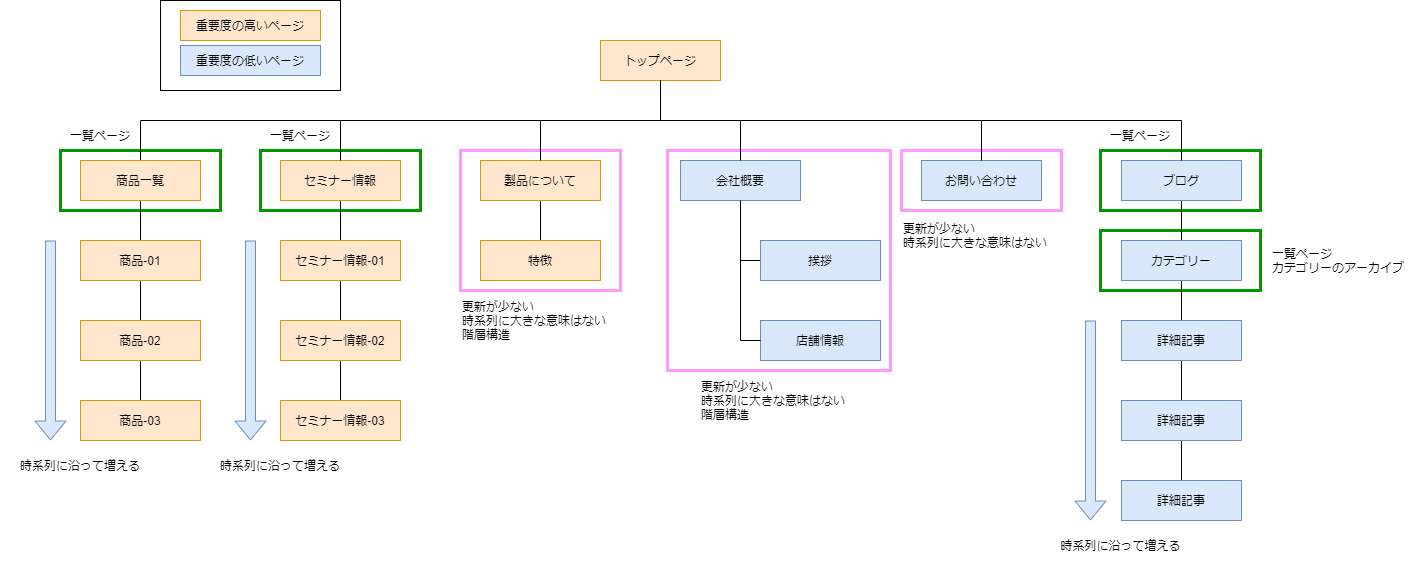

The diagram above was exported from draw.io. Its source (the exported page's mxGraphModel, read from the mxfile embedded in the PNG):
<mxGraphModel dx="1487" dy="747" grid="1" gridSize="10" guides="1" tooltips="1" connect="1" arrows="1" fold="1" page="1" pageScale="1" pageWidth="827" pageHeight="1169" background="#FFFFFF" math="0" shadow="0">
  <root>
    <mxCell id="0" />
    <mxCell id="1" parent="0" />
    <mxCell id="44" value="" style="rounded=0;whiteSpace=wrap;html=1;strokeWidth=3;strokeColor=#009900;" vertex="1" parent="1">
      <mxGeometry x="1140" y="270" width="160" height="60" as="geometry" />
    </mxCell>
    <mxCell id="43" value="" style="rounded=0;whiteSpace=wrap;html=1;strokeWidth=3;strokeColor=#009900;" vertex="1" parent="1">
      <mxGeometry x="1140" y="190" width="160" height="60" as="geometry" />
    </mxCell>
    <mxCell id="42" value="" style="rounded=0;whiteSpace=wrap;html=1;strokeWidth=3;strokeColor=#FF99FF;" vertex="1" parent="1">
      <mxGeometry x="941" y="190" width="160" height="60" as="geometry" />
    </mxCell>
    <mxCell id="41" value="" style="rounded=0;whiteSpace=wrap;html=1;strokeWidth=3;strokeColor=#FF99FF;" vertex="1" parent="1">
      <mxGeometry x="707" y="190" width="223" height="220" as="geometry" />
    </mxCell>
    <mxCell id="40" value="" style="rounded=0;whiteSpace=wrap;html=1;strokeWidth=3;strokeColor=#FF99FF;" vertex="1" parent="1">
      <mxGeometry x="500" y="190" width="160" height="140" as="geometry" />
    </mxCell>
    <mxCell id="39" value="" style="rounded=0;whiteSpace=wrap;html=1;strokeWidth=3;strokeColor=#009900;" vertex="1" parent="1">
      <mxGeometry x="300" y="190" width="160" height="60" as="geometry" />
    </mxCell>
    <mxCell id="38" value="" style="rounded=0;whiteSpace=wrap;html=1;strokeWidth=3;strokeColor=#009900;" vertex="1" parent="1">
      <mxGeometry x="100" y="190" width="160" height="60" as="geometry" />
    </mxCell>
    <mxCell id="9" style="edgeStyle=orthogonalEdgeStyle;rounded=0;orthogonalLoop=1;jettySize=auto;html=1;entryX=0.5;entryY=0;entryDx=0;entryDy=0;endArrow=none;endFill=0;" edge="1" parent="1" source="2" target="3">
      <mxGeometry relative="1" as="geometry">
        <Array as="points">
          <mxPoint x="700" y="160" />
          <mxPoint x="180" y="160" />
        </Array>
      </mxGeometry>
    </mxCell>
    <mxCell id="2" value="トップページ" style="rounded=0;whiteSpace=wrap;html=1;fillColor=#ffe6cc;strokeColor=#d79b00;" vertex="1" parent="1">
      <mxGeometry x="640" y="80" width="120" height="40" as="geometry" />
    </mxCell>
    <mxCell id="21" style="edgeStyle=orthogonalEdgeStyle;rounded=0;orthogonalLoop=1;jettySize=auto;html=1;entryX=0.5;entryY=0;entryDx=0;entryDy=0;endArrow=none;endFill=0;" edge="1" parent="1" source="3" target="15">
      <mxGeometry relative="1" as="geometry" />
    </mxCell>
    <mxCell id="3" value="商品一覧" style="rounded=0;whiteSpace=wrap;html=1;fillColor=#ffe6cc;strokeColor=#d79b00;" vertex="1" parent="1">
      <mxGeometry x="120" y="200" width="120" height="40" as="geometry" />
    </mxCell>
    <mxCell id="24" style="edgeStyle=orthogonalEdgeStyle;rounded=0;orthogonalLoop=1;jettySize=auto;html=1;endArrow=none;endFill=0;fillColor=#ffe6cc;" edge="1" parent="1" source="4" target="18">
      <mxGeometry relative="1" as="geometry" />
    </mxCell>
    <mxCell id="4" value="セミナー情報" style="rounded=0;whiteSpace=wrap;html=1;fillColor=#ffe6cc;strokeColor=#d79b00;" vertex="1" parent="1">
      <mxGeometry x="320" y="200" width="120" height="40" as="geometry" />
    </mxCell>
    <mxCell id="30" style="edgeStyle=orthogonalEdgeStyle;rounded=0;orthogonalLoop=1;jettySize=auto;html=1;entryX=0.5;entryY=0;entryDx=0;entryDy=0;endArrow=none;endFill=0;" edge="1" parent="1" source="5" target="27">
      <mxGeometry relative="1" as="geometry" />
    </mxCell>
    <mxCell id="5" value="製品について" style="rounded=0;whiteSpace=wrap;html=1;fillColor=#ffe6cc;strokeColor=#d79b00;" vertex="1" parent="1">
      <mxGeometry x="520" y="200" width="120" height="40" as="geometry" />
    </mxCell>
    <mxCell id="31" style="edgeStyle=orthogonalEdgeStyle;rounded=0;orthogonalLoop=1;jettySize=auto;html=1;entryX=0;entryY=0.5;entryDx=0;entryDy=0;endArrow=none;endFill=0;" edge="1" parent="1" source="6" target="28">
      <mxGeometry relative="1" as="geometry" />
    </mxCell>
    <mxCell id="6" value="会社概要" style="rounded=0;whiteSpace=wrap;html=1;fillColor=#dae8fc;strokeColor=#6c8ebf;" vertex="1" parent="1">
      <mxGeometry x="720" y="200" width="120" height="40" as="geometry" />
    </mxCell>
    <mxCell id="7" value="お問い合わせ" style="rounded=0;whiteSpace=wrap;html=1;fillColor=#dae8fc;strokeColor=#6c8ebf;" vertex="1" parent="1">
      <mxGeometry x="961" y="200" width="120" height="40" as="geometry" />
    </mxCell>
    <mxCell id="34" style="edgeStyle=orthogonalEdgeStyle;rounded=0;orthogonalLoop=1;jettySize=auto;html=1;endArrow=none;endFill=0;" edge="1" parent="1" source="8" target="33">
      <mxGeometry relative="1" as="geometry" />
    </mxCell>
    <mxCell id="8" value="ブログ" style="rounded=0;whiteSpace=wrap;html=1;fillColor=#dae8fc;strokeColor=#6c8ebf;" vertex="1" parent="1">
      <mxGeometry x="1161" y="200" width="120" height="40" as="geometry" />
    </mxCell>
    <mxCell id="10" style="edgeStyle=orthogonalEdgeStyle;rounded=0;orthogonalLoop=1;jettySize=auto;html=1;entryX=0.5;entryY=0;entryDx=0;entryDy=0;endArrow=none;endFill=0;" edge="1" parent="1" source="2" target="4">
      <mxGeometry relative="1" as="geometry">
        <Array as="points">
          <mxPoint x="700" y="160" />
          <mxPoint x="380" y="160" />
        </Array>
      </mxGeometry>
    </mxCell>
    <mxCell id="11" style="edgeStyle=orthogonalEdgeStyle;rounded=0;orthogonalLoop=1;jettySize=auto;html=1;entryX=0.5;entryY=0;entryDx=0;entryDy=0;endArrow=none;endFill=0;" edge="1" parent="1" source="2" target="5">
      <mxGeometry relative="1" as="geometry">
        <Array as="points">
          <mxPoint x="700" y="160" />
          <mxPoint x="580" y="160" />
        </Array>
      </mxGeometry>
    </mxCell>
    <mxCell id="12" style="edgeStyle=orthogonalEdgeStyle;rounded=0;orthogonalLoop=1;jettySize=auto;html=1;entryX=0.5;entryY=0;entryDx=0;entryDy=0;endArrow=none;endFill=0;" edge="1" parent="1" source="2" target="6">
      <mxGeometry relative="1" as="geometry">
        <Array as="points">
          <mxPoint x="700" y="160" />
          <mxPoint x="780" y="160" />
        </Array>
      </mxGeometry>
    </mxCell>
    <mxCell id="13" style="edgeStyle=orthogonalEdgeStyle;rounded=0;orthogonalLoop=1;jettySize=auto;html=1;entryX=0.5;entryY=0;entryDx=0;entryDy=0;endArrow=none;endFill=0;" edge="1" parent="1" source="2" target="7">
      <mxGeometry relative="1" as="geometry">
        <Array as="points">
          <mxPoint x="700" y="160" />
          <mxPoint x="1021" y="160" />
        </Array>
      </mxGeometry>
    </mxCell>
    <mxCell id="14" style="edgeStyle=orthogonalEdgeStyle;rounded=0;orthogonalLoop=1;jettySize=auto;html=1;entryX=0.5;entryY=0;entryDx=0;entryDy=0;endArrow=none;endFill=0;exitX=0.5;exitY=1;exitDx=0;exitDy=0;" edge="1" parent="1" source="2" target="8">
      <mxGeometry relative="1" as="geometry">
        <Array as="points">
          <mxPoint x="700" y="160" />
          <mxPoint x="1221" y="160" />
        </Array>
      </mxGeometry>
    </mxCell>
    <mxCell id="22" style="edgeStyle=orthogonalEdgeStyle;rounded=0;orthogonalLoop=1;jettySize=auto;html=1;entryX=0.5;entryY=0;entryDx=0;entryDy=0;endArrow=none;endFill=0;" edge="1" parent="1" source="15" target="16">
      <mxGeometry relative="1" as="geometry" />
    </mxCell>
    <mxCell id="15" value="商品-01" style="rounded=0;whiteSpace=wrap;html=1;fillColor=#ffe6cc;strokeColor=#d79b00;" vertex="1" parent="1">
      <mxGeometry x="120" y="280" width="120" height="40" as="geometry" />
    </mxCell>
    <mxCell id="23" style="edgeStyle=orthogonalEdgeStyle;rounded=0;orthogonalLoop=1;jettySize=auto;html=1;entryX=0.5;entryY=0;entryDx=0;entryDy=0;endArrow=none;endFill=0;" edge="1" parent="1" source="16" target="17">
      <mxGeometry relative="1" as="geometry" />
    </mxCell>
    <mxCell id="16" value="商品-02" style="rounded=0;whiteSpace=wrap;html=1;fillColor=#ffe6cc;strokeColor=#d79b00;" vertex="1" parent="1">
      <mxGeometry x="120" y="360" width="120" height="40" as="geometry" />
    </mxCell>
    <mxCell id="17" value="商品-03" style="rounded=0;whiteSpace=wrap;html=1;fillColor=#ffe6cc;strokeColor=#d79b00;" vertex="1" parent="1">
      <mxGeometry x="120" y="440" width="120" height="40" as="geometry" />
    </mxCell>
    <mxCell id="25" style="edgeStyle=orthogonalEdgeStyle;rounded=0;orthogonalLoop=1;jettySize=auto;html=1;entryX=0.5;entryY=0;entryDx=0;entryDy=0;endArrow=none;endFill=0;fillColor=#ffe6cc;" edge="1" parent="1" source="18" target="19">
      <mxGeometry relative="1" as="geometry" />
    </mxCell>
    <mxCell id="18" value="セミナー情報-01" style="rounded=0;whiteSpace=wrap;html=1;fillColor=#ffe6cc;strokeColor=#d79b00;" vertex="1" parent="1">
      <mxGeometry x="320" y="280" width="120" height="40" as="geometry" />
    </mxCell>
    <mxCell id="26" style="edgeStyle=orthogonalEdgeStyle;rounded=0;orthogonalLoop=1;jettySize=auto;html=1;entryX=0.5;entryY=0;entryDx=0;entryDy=0;endArrow=none;endFill=0;fillColor=#ffe6cc;" edge="1" parent="1" source="19" target="20">
      <mxGeometry relative="1" as="geometry" />
    </mxCell>
    <mxCell id="19" value="セミナー情報-02" style="rounded=0;whiteSpace=wrap;html=1;fillColor=#ffe6cc;strokeColor=#d79b00;" vertex="1" parent="1">
      <mxGeometry x="320" y="360" width="120" height="40" as="geometry" />
    </mxCell>
    <mxCell id="20" value="セミナー情報-03" style="rounded=0;whiteSpace=wrap;html=1;fillColor=#ffe6cc;strokeColor=#d79b00;" vertex="1" parent="1">
      <mxGeometry x="320" y="440" width="120" height="40" as="geometry" />
    </mxCell>
    <mxCell id="27" value="特徴" style="rounded=0;whiteSpace=wrap;html=1;fillColor=#ffe6cc;strokeColor=#d79b00;" vertex="1" parent="1">
      <mxGeometry x="520" y="280" width="120" height="40" as="geometry" />
    </mxCell>
    <mxCell id="28" value="挨拶" style="rounded=0;whiteSpace=wrap;html=1;fillColor=#dae8fc;strokeColor=#6c8ebf;" vertex="1" parent="1">
      <mxGeometry x="800" y="280" width="120" height="40" as="geometry" />
    </mxCell>
    <mxCell id="29" value="店舗情報" style="rounded=0;whiteSpace=wrap;html=1;fillColor=#dae8fc;strokeColor=#6c8ebf;" vertex="1" parent="1">
      <mxGeometry x="800" y="360" width="120" height="40" as="geometry" />
    </mxCell>
    <mxCell id="32" style="edgeStyle=orthogonalEdgeStyle;rounded=0;orthogonalLoop=1;jettySize=auto;html=1;entryX=0;entryY=0.5;entryDx=0;entryDy=0;endArrow=none;endFill=0;" edge="1" parent="1" source="6" target="29">
      <mxGeometry relative="1" as="geometry" />
    </mxCell>
    <mxCell id="45" style="edgeStyle=orthogonalEdgeStyle;rounded=0;orthogonalLoop=1;jettySize=auto;html=1;endArrow=none;endFill=0;strokeColor=#000000;" edge="1" parent="1" source="33" target="35">
      <mxGeometry relative="1" as="geometry" />
    </mxCell>
    <mxCell id="33" value="カテゴリー" style="rounded=0;whiteSpace=wrap;html=1;fillColor=#dae8fc;strokeColor=#6c8ebf;" vertex="1" parent="1">
      <mxGeometry x="1161" y="280" width="120" height="40" as="geometry" />
    </mxCell>
    <mxCell id="46" style="edgeStyle=orthogonalEdgeStyle;rounded=0;orthogonalLoop=1;jettySize=auto;html=1;entryX=0.5;entryY=0;entryDx=0;entryDy=0;endArrow=none;endFill=0;strokeColor=#000000;" edge="1" parent="1" source="35" target="36">
      <mxGeometry relative="1" as="geometry" />
    </mxCell>
    <mxCell id="35" value="詳細記事" style="rounded=0;whiteSpace=wrap;html=1;fillColor=#dae8fc;strokeColor=#6c8ebf;" vertex="1" parent="1">
      <mxGeometry x="1161" y="360" width="120" height="40" as="geometry" />
    </mxCell>
    <mxCell id="47" style="edgeStyle=orthogonalEdgeStyle;rounded=0;orthogonalLoop=1;jettySize=auto;html=1;entryX=0.5;entryY=0;entryDx=0;entryDy=0;endArrow=none;endFill=0;strokeColor=#000000;" edge="1" parent="1" source="36" target="37">
      <mxGeometry relative="1" as="geometry" />
    </mxCell>
    <mxCell id="36" value="詳細記事" style="rounded=0;whiteSpace=wrap;html=1;fillColor=#dae8fc;strokeColor=#6c8ebf;" vertex="1" parent="1">
      <mxGeometry x="1161" y="440" width="120" height="40" as="geometry" />
    </mxCell>
    <mxCell id="37" value="詳細記事" style="rounded=0;whiteSpace=wrap;html=1;fillColor=#dae8fc;strokeColor=#6c8ebf;" vertex="1" parent="1">
      <mxGeometry x="1161" y="520" width="120" height="40" as="geometry" />
    </mxCell>
    <mxCell id="48" value="" style="shape=flexArrow;endArrow=classic;html=1;strokeColor=#6c8ebf;fillColor=#dae8fc;" edge="1" parent="1">
      <mxGeometry width="50" height="50" relative="1" as="geometry">
        <mxPoint x="90" y="280" as="sourcePoint" />
        <mxPoint x="90" y="480" as="targetPoint" />
      </mxGeometry>
    </mxCell>
    <mxCell id="49" value="" style="shape=flexArrow;endArrow=classic;html=1;strokeColor=#6c8ebf;fillColor=#dae8fc;" edge="1" parent="1">
      <mxGeometry width="50" height="50" relative="1" as="geometry">
        <mxPoint x="290" y="280" as="sourcePoint" />
        <mxPoint x="290" y="480" as="targetPoint" />
      </mxGeometry>
    </mxCell>
    <mxCell id="50" value="" style="shape=flexArrow;endArrow=classic;html=1;strokeColor=#6c8ebf;fillColor=#dae8fc;" edge="1" parent="1">
      <mxGeometry width="50" height="50" relative="1" as="geometry">
        <mxPoint x="1130.0000000000002" y="359.9999999999999" as="sourcePoint" />
        <mxPoint x="1130.0000000000002" y="560" as="targetPoint" />
      </mxGeometry>
    </mxCell>
    <mxCell id="51" value="一覧ページ" style="text;html=1;strokeColor=none;fillColor=none;align=center;verticalAlign=middle;whiteSpace=wrap;rounded=0;" vertex="1" parent="1">
      <mxGeometry x="100" y="160" width="80" height="30" as="geometry" />
    </mxCell>
    <mxCell id="52" value="一覧ページ" style="text;html=1;strokeColor=none;fillColor=none;align=center;verticalAlign=middle;whiteSpace=wrap;rounded=0;" vertex="1" parent="1">
      <mxGeometry x="300" y="160" width="80" height="30" as="geometry" />
    </mxCell>
    <mxCell id="53" value="更新が少ない&lt;br&gt;時系列に大きな意味はない&lt;br&gt;階層構造" style="text;html=1;strokeColor=none;fillColor=none;align=left;verticalAlign=middle;whiteSpace=wrap;rounded=0;" vertex="1" parent="1">
      <mxGeometry x="500" y="330" width="160" height="60" as="geometry" />
    </mxCell>
    <mxCell id="54" value="更新が少ない&lt;br&gt;時系列に大きな意味はない&lt;br&gt;階層構造" style="text;html=1;strokeColor=none;fillColor=none;align=left;verticalAlign=middle;whiteSpace=wrap;rounded=0;" vertex="1" parent="1">
      <mxGeometry x="738.5" y="410" width="160" height="60" as="geometry" />
    </mxCell>
    <mxCell id="55" value="更新が少ない&lt;br&gt;時系列に大きな意味はない" style="text;html=1;strokeColor=none;fillColor=none;align=left;verticalAlign=middle;whiteSpace=wrap;rounded=0;" vertex="1" parent="1">
      <mxGeometry x="941" y="250" width="160" height="50" as="geometry" />
    </mxCell>
    <mxCell id="56" value="一覧ページ" style="text;html=1;strokeColor=none;fillColor=none;align=center;verticalAlign=middle;whiteSpace=wrap;rounded=0;" vertex="1" parent="1">
      <mxGeometry x="1140" y="160" width="80" height="30" as="geometry" />
    </mxCell>
    <mxCell id="57" value="一覧ページ&lt;br&gt;カテゴリーのアーカイブ" style="text;html=1;strokeColor=none;fillColor=none;align=left;verticalAlign=middle;whiteSpace=wrap;rounded=0;" vertex="1" parent="1">
      <mxGeometry x="1310" y="270" width="150" height="60" as="geometry" />
    </mxCell>
    <mxCell id="58" value="時系列に沿って増える" style="text;html=1;strokeColor=none;fillColor=none;align=center;verticalAlign=middle;whiteSpace=wrap;rounded=0;" vertex="1" parent="1">
      <mxGeometry x="40" y="490" width="160" height="30" as="geometry" />
    </mxCell>
    <mxCell id="59" value="時系列に沿って増える" style="text;html=1;strokeColor=none;fillColor=none;align=center;verticalAlign=middle;whiteSpace=wrap;rounded=0;" vertex="1" parent="1">
      <mxGeometry x="240" y="490" width="160" height="30" as="geometry" />
    </mxCell>
    <mxCell id="60" value="時系列に沿って増える" style="text;html=1;strokeColor=none;fillColor=none;align=center;verticalAlign=middle;whiteSpace=wrap;rounded=0;" vertex="1" parent="1">
      <mxGeometry x="1081" y="570" width="159" height="30" as="geometry" />
    </mxCell>
    <mxCell id="61" value="" style="rounded=0;whiteSpace=wrap;html=1;strokeWidth=1;align=left;" vertex="1" parent="1">
      <mxGeometry x="200" y="40" width="180" height="90" as="geometry" />
    </mxCell>
    <mxCell id="62" value="重要度の高いページ" style="rounded=0;whiteSpace=wrap;html=1;fillColor=#ffe6cc;strokeColor=#d79b00;" vertex="1" parent="1">
      <mxGeometry x="220" y="50" width="140" height="30" as="geometry" />
    </mxCell>
    <mxCell id="63" value="重要度の低いページ" style="rounded=0;whiteSpace=wrap;html=1;fillColor=#dae8fc;strokeColor=#6c8ebf;" vertex="1" parent="1">
      <mxGeometry x="220" y="85" width="140" height="30" as="geometry" />
    </mxCell>
  </root>
</mxGraphModel>